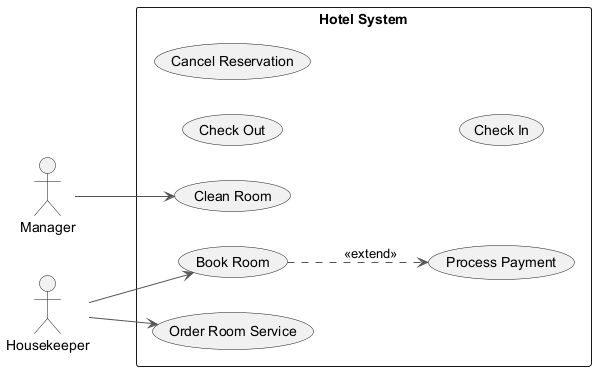

The diagram above was rendered by PlantUML. Its source (embedded in the PNG):
@startuml
skinparam backgroundColor #FFFFFF
skinparam classBackgroundColor #F1F8E9
skinparam classBorderColor #33691E
skinparam ArrowColor #555555
left to right direction
actor "Manager" as M
actor "Housekeeper" as H
rectangle "Hotel System" {
  usecase "Check Out" as UC_CheckOut
  usecase "Clean Room" as UC_CleanRoom
  usecase "Cancel Reservation" as UC_CancelReservation
  usecase "Check In" as UC_CheckIn
  usecase "Book Room" as UC_BookRoom
  usecase "Order Room Service" as UC_OrderRoomService
  usecase "Process Payment" as UC_ProcessPayment
}
M --> UC_CleanRoom
H --> UC_OrderRoomService
H --> UC_BookRoom
UC_BookRoom ..> UC_ProcessPayment : <<extend>>
@enduml